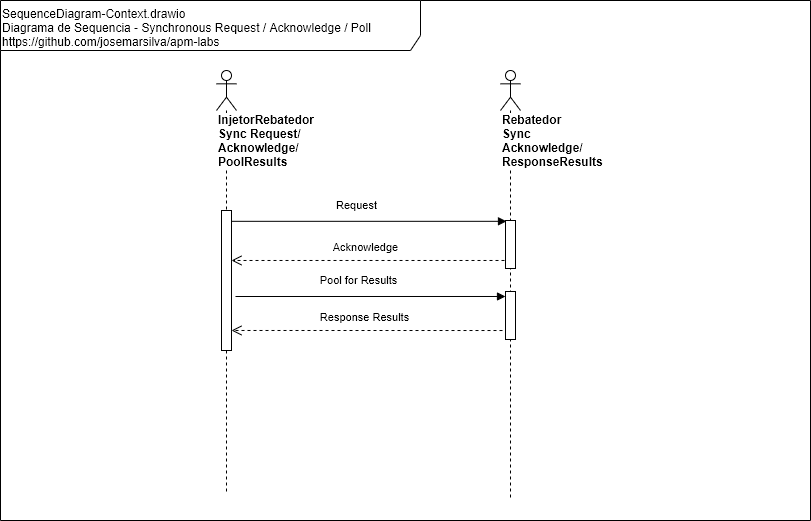

The diagram above was exported from draw.io. Its source (the exported page's mxGraphModel, read from the mxfile embedded in the PNG):
<mxGraphModel dx="868" dy="534" grid="1" gridSize="10" guides="1" tooltips="1" connect="1" arrows="1" fold="1" page="1" pageScale="1" pageWidth="827" pageHeight="1169" background="#ffffff" math="0" shadow="0">
  <root>
    <mxCell id="V-ZdhkYpDmz7WUSBEK10-0" />
    <mxCell id="V-ZdhkYpDmz7WUSBEK10-1" parent="V-ZdhkYpDmz7WUSBEK10-0" />
    <mxCell id="V-ZdhkYpDmz7WUSBEK10-2" value="&lt;div&gt;&lt;/div&gt;SequenceDiagram-Context.drawio&lt;br&gt;Diagrama de Sequencia - Synchronous Request / Acknowledge / Poll&lt;br&gt;https://github.com/josemarsilva/apm-labs&lt;div&gt;&lt;br&gt;&lt;/div&gt;" style="shape=umlFrame;whiteSpace=wrap;html=1;width=420;height=50;verticalAlign=top;align=left;" parent="V-ZdhkYpDmz7WUSBEK10-1" vertex="1">
      <mxGeometry x="9" y="10" width="810" height="520" as="geometry" />
    </mxCell>
    <mxCell id="V-ZdhkYpDmz7WUSBEK10-3" value="&lt;span&gt;InjetorRebatedor&lt;br&gt;&lt;/span&gt;&lt;span&gt;Sync Request/&lt;br&gt;&lt;/span&gt;Acknowledge/&lt;br&gt;&lt;span&gt;PoolResults&lt;br&gt;&lt;/span&gt;" style="shape=umlLifeline;participant=umlActor;perimeter=lifelinePerimeter;whiteSpace=wrap;html=1;container=1;collapsible=0;recursiveResize=0;verticalAlign=top;spacingTop=36;labelBackgroundColor=#ffffff;outlineConnect=0;align=left;fontStyle=1" parent="V-ZdhkYpDmz7WUSBEK10-1" vertex="1">
      <mxGeometry x="225" y="80" width="20" height="423" as="geometry" />
    </mxCell>
    <mxCell id="V-ZdhkYpDmz7WUSBEK10-4" value="" style="html=1;points=[];perimeter=orthogonalPerimeter;" parent="V-ZdhkYpDmz7WUSBEK10-3" vertex="1">
      <mxGeometry x="5" y="140" width="10" height="140" as="geometry" />
    </mxCell>
    <mxCell id="V-ZdhkYpDmz7WUSBEK10-5" value="Rebatedor&lt;br&gt;Sync Acknowledge/&lt;br&gt;ResponseResults" style="shape=umlLifeline;participant=umlActor;perimeter=lifelinePerimeter;whiteSpace=wrap;html=1;container=1;collapsible=0;recursiveResize=0;verticalAlign=top;spacingTop=36;labelBackgroundColor=#ffffff;outlineConnect=0;align=left;fontStyle=1" parent="V-ZdhkYpDmz7WUSBEK10-1" vertex="1">
      <mxGeometry x="509" y="80" width="20" height="430" as="geometry" />
    </mxCell>
    <mxCell id="V-ZdhkYpDmz7WUSBEK10-6" value="" style="html=1;points=[];perimeter=orthogonalPerimeter;" parent="V-ZdhkYpDmz7WUSBEK10-5" vertex="1">
      <mxGeometry x="5" y="150" width="10" height="48" as="geometry" />
    </mxCell>
    <mxCell id="V-ZdhkYpDmz7WUSBEK10-9" value="" style="html=1;points=[];perimeter=orthogonalPerimeter;" parent="V-ZdhkYpDmz7WUSBEK10-5" vertex="1">
      <mxGeometry x="5" y="221" width="10" height="48" as="geometry" />
    </mxCell>
    <mxCell id="V-ZdhkYpDmz7WUSBEK10-7" value="Request" style="html=1;verticalAlign=bottom;endArrow=block;entryX=0.1;entryY=0.017;entryPerimeter=0;" parent="V-ZdhkYpDmz7WUSBEK10-1" source="V-ZdhkYpDmz7WUSBEK10-4" target="V-ZdhkYpDmz7WUSBEK10-6" edge="1">
      <mxGeometry x="-0.0909" y="7" relative="1" as="geometry">
        <mxPoint x="252" y="234" as="sourcePoint" />
        <mxPoint x="1240" y="296" as="targetPoint" />
        <mxPoint as="offset" />
      </mxGeometry>
    </mxCell>
    <mxCell id="V-ZdhkYpDmz7WUSBEK10-8" value="Acknowledge" style="html=1;verticalAlign=bottom;endArrow=open;dashed=1;endSize=8;exitX=-0.1;exitY=0.833;exitPerimeter=0;exitDx=0;exitDy=0;" parent="V-ZdhkYpDmz7WUSBEK10-1" source="V-ZdhkYpDmz7WUSBEK10-6" target="V-ZdhkYpDmz7WUSBEK10-4" edge="1">
      <mxGeometry x="0.0161" y="-4" relative="1" as="geometry">
        <mxPoint x="235" y="270" as="targetPoint" />
        <mxPoint as="offset" />
        <mxPoint x="514" y="733" as="sourcePoint" />
      </mxGeometry>
    </mxCell>
    <mxCell id="V-ZdhkYpDmz7WUSBEK10-10" value="Pool for Results" style="html=1;verticalAlign=bottom;endArrow=block;entryX=0;entryY=0.104;entryPerimeter=0;entryDx=0;entryDy=0;" parent="V-ZdhkYpDmz7WUSBEK10-1" target="V-ZdhkYpDmz7WUSBEK10-9" edge="1">
      <mxGeometry x="-0.0909" y="7" relative="1" as="geometry">
        <mxPoint x="244" y="306" as="sourcePoint" />
        <mxPoint x="525" y="240.81600000000003" as="targetPoint" />
        <mxPoint as="offset" />
      </mxGeometry>
    </mxCell>
    <mxCell id="V-ZdhkYpDmz7WUSBEK10-11" value="Response Results" style="html=1;verticalAlign=bottom;endArrow=open;dashed=1;endSize=8;exitX=-0.3;exitY=0.813;exitPerimeter=0;exitDx=0;exitDy=0;entryX=1;entryY=0.857;entryDx=0;entryDy=0;entryPerimeter=0;" parent="V-ZdhkYpDmz7WUSBEK10-1" source="V-ZdhkYpDmz7WUSBEK10-9" target="V-ZdhkYpDmz7WUSBEK10-4" edge="1">
      <mxGeometry x="0.0161" y="-4" relative="1" as="geometry">
        <mxPoint x="235" y="340" as="targetPoint" />
        <mxPoint as="offset" />
        <mxPoint x="523" y="279.98400000000004" as="sourcePoint" />
      </mxGeometry>
    </mxCell>
  </root>
</mxGraphModel>